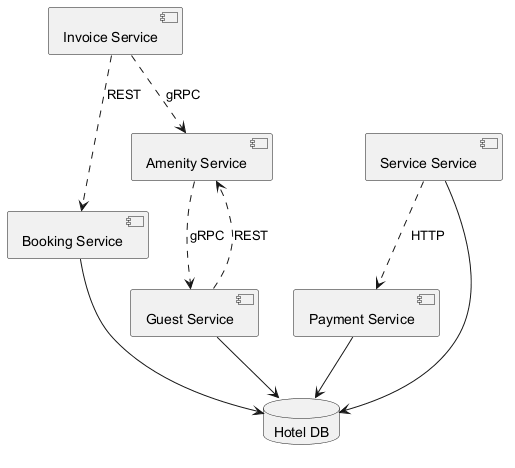

The diagram above was rendered by PlantUML. Its source (embedded in the PNG):
@startuml
skinparam backgroundColor #FFFFFF
skinparam classBackgroundColor #E8F4FA
skinparam classBorderColor #2C7DA0
component "Invoice Service" as C_InvoiceService
component "Booking Service" as C_BookingService
component "Amenity Service" as C_AmenityService
component "Service Service" as C_ServiceService
component "Guest Service" as C_GuestService
component "Payment Service" as C_PaymentService
database "Hotel DB" as DB_hotel
C_BookingService --> DB_hotel
C_ServiceService --> DB_hotel
C_GuestService --> DB_hotel
C_PaymentService --> DB_hotel
C_ServiceService ..> C_PaymentService : HTTP
C_InvoiceService ..> C_BookingService : REST
C_AmenityService ..> C_GuestService : gRPC
C_InvoiceService ..> C_AmenityService : gRPC
C_GuestService ..> C_AmenityService : REST
@enduml